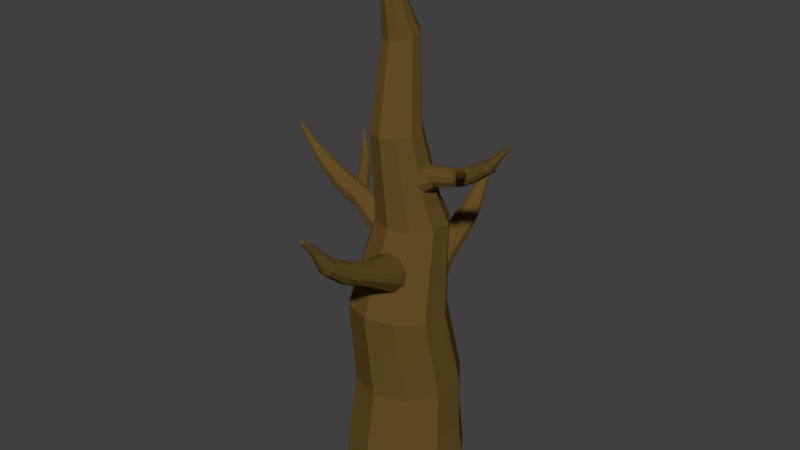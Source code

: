 # Source: Arvore_5-2.blend  (saved by Blender 2.78.0; exported with 4.5.12 LTS)
import bpy
from mathutils import Matrix  # noqa: F401  (used for matrix-valued properties, if any)

bpy.ops.wm.read_factory_settings(use_empty=True)
scene = bpy.context.scene
scene.name = 'Scene'

# ---- collections
col_collection_1 = bpy.data.collections.new('Collection 1'); scene.collection.children.link(col_collection_1)

# ---- materials (node trees are filled in below, after node groups)
mat_material_001 = bpy.data.materials.new('Material.001')
mat_material_001.alpha_threshold = 0.0
mat_material_001.diffuse_color = (0.1301, 0.07775, 0.01936, 1.0)
mat_material_001.specular_color = (0.5, 0.5, 0.5)
mat_material_001.roughness = 0.5
mat_material_001.specular_intensity = 1.0

# ---- material node trees

# ---- world
world_world = bpy.data.worlds.new('World'); scene.world = world_world
world_world.color = (0.05088, 0.05088, 0.05088)
world_world.use_sun_shadow = False
world_world.sun_shadow_jitter_overblur = 0.0
world_world.cycles.sampling_method = 'MANUAL'

# ---- meshes
me_cylinder = bpy.data.meshes.new('Cylinder')
me_cylinder.from_pydata([(0.6409, 0.2439, 1.785), (0.7164, 0.2678, 1.796), (0.6388, 0.2171, 1.81), (0.7145, 0.2433, 1.819), (0.651, 0.1708, 1.823), (0.7257, 0.2006, 1.831), (0.6727, 0.1224, 1.819), (0.7456, 0.1562, 1.827), (0.6957, 0.09064, 1.799), (0.7668, 0.127, 1.809), (0.7113, 0.08751, 1.772), (0.7811, 0.1241, 1.784), (0.7134, 0.1142, 1.747), (0.783, 0.1487, 1.761), (0.7012, 0.1606, 1.734), (0.7718, 0.1913, 1.749), (0.6795, 0.2089, 1.739), (0.7519, 0.2357, 1.753), (0.6564, 0.2407, 1.758), (0.7307, 0.2649, 1.771), (0.7764, 0.2691, 1.827), (0.7781, 0.292, 1.806), (0.7868, 0.2293, 1.838), (0.8054, 0.1879, 1.834), (0.8251, 0.1606, 1.818), (0.8385, 0.158, 1.794), (0.8402, 0.1809, 1.773), (0.8298, 0.2206, 1.762), (0.8112, 0.262, 1.766), (0.7915, 0.2893, 1.782), (0.9526, 0.3642, 1.838), (0.954, 0.3829, 1.821), (0.9616, 0.3321, 1.847), (0.9774, 0.299, 1.844), (0.994, 0.2774, 1.83), (1.005, 0.2755, 1.811), (1.006, 0.2942, 1.794), (0.9975, 0.3263, 1.785), (0.9817, 0.3594, 1.788), (0.9651, 0.381, 1.802), (1.477, 0.5128, 1.889), (1.477, 0.5146, 1.888), (1.478, 0.5094, 1.89), (1.479, 0.5058, 1.89), (1.48, 0.5033, 1.889), (1.481, 0.5029, 1.887), (1.481, 0.5046, 1.885), (1.48, 0.508, 1.884), (1.479, 0.5116, 1.884), (1.478, 0.5141, 1.886), (1.36, 0.5181, 1.862), (1.357, 0.5198, 1.869), (1.37, 0.4839, 1.86), (1.368, 0.4959, 1.856), (1.362, 0.4882, 1.878), (1.366, 0.4791, 1.873), (1.356, 0.5133, 1.876), (1.364, 0.509, 1.857), (1.369, 0.4774, 1.866), (1.358, 0.5012, 1.879), (1.244, 0.5152, 1.856), (1.265, 0.4757, 1.833), (1.262, 0.4461, 1.862), (1.243, 0.5039, 1.867), (1.258, 0.4977, 1.835), (1.268, 0.4438, 1.85), (1.247, 0.4833, 1.873), (1.25, 0.5128, 1.844), (1.269, 0.455, 1.839), (1.254, 0.4612, 1.871), (1.139, 0.3724, 1.849), (1.121, 0.4406, 1.83), (1.155, 0.3939, 1.801), (1.152, 0.3546, 1.838), (1.12, 0.4256, 1.844), (1.143, 0.4211, 1.803), (1.161, 0.3529, 1.822), (1.127, 0.3995, 1.851), (1.13, 0.4389, 1.814), (1.162, 0.3679, 1.808), (-0.947, 0.3448, 1.296), (-1.013, 0.4177, 1.333), (-0.9932, 0.2854, 1.308), (-1.056, 0.3631, 1.344), (-1.005, 0.2313, 1.338), (-1.066, 0.3134, 1.371), (-0.9768, 0.2031, 1.374), (-1.041, 0.2875, 1.404), (-0.9204, 0.2117, 1.403), (-0.9888, 0.2954, 1.431), (-0.8571, 0.2537, 1.414), (-0.9306, 0.334, 1.441), (-0.8109, 0.3131, 1.402), (-0.8881, 0.3886, 1.43), (-0.7995, 0.3672, 1.372), (-0.8777, 0.4383, 1.402), (-0.8273, 0.3954, 1.336), (-0.9032, 0.4642, 1.369), (-0.8837, 0.3868, 1.307), (-0.955, 0.4563, 1.342), (-1.112, 0.4298, 1.371), (-1.073, 0.4807, 1.36), (-1.122, 0.3834, 1.396), (-1.098, 0.3592, 1.427), (-1.05, 0.3666, 1.452), (-0.9955, 0.4026, 1.461), (-0.9559, 0.4535, 1.451), (-0.9462, 0.4999, 1.425), (-0.97, 0.524, 1.394), (-1.018, 0.5167, 1.369), (-1.26, 0.6564, 1.433), (-1.225, 0.702, 1.424), (-1.269, 0.6155, 1.456), (-1.248, 0.5949, 1.485), (-1.206, 0.6025, 1.507), (-1.157, 0.6354, 1.515), (-1.122, 0.681, 1.506), (-1.113, 0.7219, 1.482), (-1.134, 0.7425, 1.454), (-1.177, 0.7349, 1.432), (-1.651, 1.171, 1.697), (-1.648, 1.175, 1.696), (-1.652, 1.167, 1.699), (-1.65, 1.164, 1.701), (-1.645, 1.164, 1.703), (-1.641, 1.167, 1.704), (-1.637, 1.171, 1.703), (-1.637, 1.175, 1.701), (-1.639, 1.178, 1.699), (-1.643, 1.178, 1.697), (-1.544, 1.116, 1.62), (-1.561, 1.106, 1.618), (-1.523, 1.091, 1.643), (-1.52, 1.106, 1.636), (-1.568, 1.066, 1.636), (-1.552, 1.066, 1.643), (-1.574, 1.091, 1.621), (-1.528, 1.116, 1.627), (-1.535, 1.076, 1.645), (-1.576, 1.076, 1.628), (-1.485, 1.027, 1.549), (-1.416, 1.03, 1.58), (-1.471, 0.9615, 1.593), (-1.506, 1.001, 1.554), (-1.43, 1.045, 1.565), (-1.442, 0.9782, 1.597), (-1.51, 0.9756, 1.566), (-1.456, 1.044, 1.553), (-1.421, 1.004, 1.592), (-1.497, 0.9605, 1.581), (-1.379, 0.797, 1.526), (-1.359, 0.8922, 1.473), (-1.26, 0.9074, 1.524), (-1.341, 0.8029, 1.545), (-1.39, 0.8523, 1.481), (-1.279, 0.9263, 1.5), (-1.299, 0.8311, 1.552), (-1.398, 0.8159, 1.502), (-1.316, 0.9205, 1.48), (-1.268, 0.8711, 1.544), (-0.128, 0.2204, 0.924), (-0.2904, 0.2238, 0.9864), (-0.1067, 0.02409, 0.9493), (-0.2705, 0.04044, 1.01), (-0.03207, -0.1044, 1.023), (-0.2008, -0.07962, 1.079), (0.06732, -0.1161, 1.118), (-0.1079, -0.0905, 1.167), (0.1535, -0.006418, 1.197), (-0.02739, 0.01195, 1.241), (0.1936, 0.1827, 1.23), (0.01007, 0.1886, 1.272), (0.1723, 0.379, 1.205), (-0.009848, 0.372, 1.249), (0.0977, 0.5075, 1.131), (-0.07954, 0.492, 1.18), (-0.001693, 0.5192, 1.036), (-0.1724, 0.5029, 1.091), (-0.08791, 0.4095, 0.9572), (-0.2529, 0.4005, 1.017), (-0.5014, 0.05437, 1.079), (-0.52, 0.2254, 1.057), (-0.4364, -0.05762, 1.144), (-0.3498, -0.06777, 1.226), (-0.2747, 0.02779, 1.295), (-0.2397, 0.1926, 1.324), (-0.2583, 0.3636, 1.302), (-0.3233, 0.4756, 1.237), (-0.4099, 0.4857, 1.155), (-0.485, 0.3902, 1.086), (-0.9249, 0.1333, 1.267), (-0.9374, 0.2469, 1.252), (-0.8828, 0.05941, 1.31), (-0.8273, 0.05335, 1.365), (-0.7795, 0.1175, 1.412), (-0.7578, 0.2273, 1.431), (-0.7703, 0.3409, 1.416), (-0.8124, 0.4149, 1.373), (-0.8679, 0.4209, 1.317), (-0.9156, 0.3568, 1.271), (-2.245, 0.3048, 1.796), (-2.247, 0.3224, 1.794), (-2.237, 0.2927, 1.802), (-2.226, 0.2909, 1.81), (-2.216, 0.3, 1.816), (-2.211, 0.3165, 1.819), (-2.213, 0.3342, 1.817), (-2.221, 0.3462, 1.811), (-2.232, 0.348, 1.803), (-2.242, 0.339, 1.797), (-2.017, 0.344, 1.662), (-2.029, 0.3065, 1.655), (-1.952, 0.3332, 1.707), (-1.97, 0.3605, 1.694), (-1.983, 0.2351, 1.69), (-1.96, 0.2557, 1.705), (-2.025, 0.2665, 1.66), (-1.995, 0.3646, 1.676), (-1.949, 0.2931, 1.711), (-2.008, 0.2392, 1.673), (-1.743, 0.3015, 1.483), (-1.636, 0.4095, 1.561), (-1.616, 0.205, 1.584), (-1.735, 0.2234, 1.492), (-1.681, 0.4165, 1.526), (-1.595, 0.2788, 1.597), (-1.702, 0.1708, 1.52), (-1.722, 0.3752, 1.496), (-1.603, 0.3569, 1.588), (-1.657, 0.1637, 1.555), (-1.294, 0.1029, 1.452), (-1.393, 0.2737, 1.354), (-1.279, 0.4193, 1.459), (-1.251, 0.1586, 1.492), (-1.382, 0.174, 1.367), (-1.329, 0.4253, 1.411), (-1.23, 0.2545, 1.509), (-1.344, 0.1088, 1.404), (-1.373, 0.3696, 1.371), (-1.241, 0.3541, 1.496), (0.4329, 0.1774, 1.58), (0.5539, 0.1749, 1.627), (0.4171, 0.3236, 1.599), (0.539, 0.3115, 1.644), (0.3615, 0.4194, 1.654), (0.4871, 0.4009, 1.696), (0.2874, 0.4281, 1.725), (0.418, 0.409, 1.762), (0.2232, 0.3464, 1.783), (0.358, 0.3327, 1.816), (0.1934, 0.2055, 1.808), (0.3301, 0.2011, 1.84), (0.2092, 0.0593, 1.789), (0.3449, 0.06454, 1.822), (0.2648, -0.03643, 1.734), (0.3968, -0.02489, 1.77), (0.3388, -0.04511, 1.664), (0.466, -0.03299, 1.705), (0.4031, 0.03658, 1.605), (0.526, 0.04331, 1.65), (0.693, 0.2781, 1.712), (0.7041, 0.1761, 1.699), (0.6542, 0.3449, 1.751), (0.6026, 0.3509, 1.8), (0.5578, 0.294, 1.841), (0.537, 0.1957, 1.858), (0.548, 0.09375, 1.845), (0.5868, 0.02697, 1.807), (0.6384, 0.02092, 1.757), (0.6832, 0.0779, 1.716), (1.09, 0.2749, 1.77), (1.099, 0.1903, 1.759), (1.058, 0.33, 1.803), (1.017, 0.3345, 1.844), (0.9813, 0.2867, 1.879), (0.9651, 0.2049, 1.893), (0.9744, 0.1203, 1.882), (1.006, 0.06526, 1.849), (1.047, 0.06075, 1.808), (1.083, 0.1085, 1.774), (2.01, 0.1146, 2.23), (2.011, 0.1014, 2.228), (2.004, 0.1236, 2.234), (1.996, 0.1249, 2.24), (1.988, 0.1182, 2.245), (1.985, 0.1058, 2.247), (1.986, 0.09269, 2.245), (1.992, 0.08372, 2.241), (2.0, 0.08236, 2.235), (2.007, 0.08913, 2.23), (1.84, 0.08535, 2.13), (1.849, 0.1133, 2.125), (1.792, 0.09343, 2.163), (1.805, 0.07309, 2.153), (1.814, 0.1665, 2.151), (1.798, 0.1512, 2.162), (1.846, 0.1431, 2.128), (1.823, 0.07001, 2.14), (1.789, 0.1232, 2.167), (1.833, 0.1634, 2.138), (1.665, 0.1293, 1.971), (1.585, 0.04887, 2.028), (1.57, 0.2012, 2.046), (1.66, 0.1875, 1.977), (1.619, 0.04365, 2.002), (1.555, 0.1462, 2.055), (1.635, 0.2267, 1.998), (1.65, 0.07438, 1.98), (1.561, 0.08805, 2.048), (1.601, 0.2319, 2.024), (1.328, 0.2927, 1.927), (1.402, 0.1655, 1.854), (1.317, 0.05698, 1.932), (1.296, 0.2512, 1.957), (1.394, 0.2397, 1.863), (1.354, 0.05258, 1.896), (1.281, 0.1797, 1.969), (1.366, 0.2883, 1.891), (1.387, 0.09403, 1.866), (1.289, 0.1056, 1.96), (1.115, 0.1507, 1.811), (1.16, 0.1009, 1.836), (1.146, 0.1912, 1.82), (1.189, 0.1382, 1.844), (1.154, 0.2281, 1.84), (1.196, 0.1721, 1.863), (1.135, 0.2473, 1.865), (1.179, 0.1898, 1.885), (1.097, 0.2415, 1.884), (1.143, 0.1844, 1.903), (1.053, 0.2128, 1.892), (1.104, 0.158, 1.91), (1.022, 0.1723, 1.883), (1.075, 0.1208, 1.902), (1.014, 0.1354, 1.863), (1.068, 0.08687, 1.884), (1.033, 0.1161, 1.838), (1.085, 0.06922, 1.861), (1.072, 0.122, 1.819), (1.12, 0.07459, 1.843), (1.227, 0.0927, 1.862), (1.2, 0.05796, 1.855), (1.234, 0.1243, 1.88), (1.218, 0.1408, 1.901), (1.185, 0.1358, 1.918), (1.148, 0.1112, 1.924), (1.121, 0.07649, 1.917), (1.114, 0.04485, 1.899), (1.131, 0.02838, 1.878), (1.163, 0.03339, 1.861), (1.328, -0.0619, 1.905), (1.304, -0.09303, 1.898), (1.335, -0.03397, 1.921), (1.32, -0.01992, 1.94), (1.291, -0.02511, 1.955), (1.258, -0.04755, 1.961), (1.234, -0.07868, 1.954), (1.228, -0.1066, 1.939), (1.242, -0.1207, 1.919), (1.271, -0.1155, 1.904), (1.595, -0.413, 2.085), (1.593, -0.4159, 2.084), (1.596, -0.4101, 2.086), (1.594, -0.4083, 2.088), (1.591, -0.4083, 2.089), (1.588, -0.4101, 2.09), (1.586, -0.4129, 2.089), (1.585, -0.4158, 2.088), (1.587, -0.4176, 2.086), (1.59, -0.4176, 2.085), (1.522, -0.3752, 2.033), (1.534, -0.3689, 2.031), (1.508, -0.3582, 2.048), (1.506, -0.3686, 2.043), (1.538, -0.3416, 2.043), (1.528, -0.3415, 2.048), (1.542, -0.3585, 2.033), (1.511, -0.3751, 2.037), (1.516, -0.3479, 2.05), (1.544, -0.3481, 2.037), (1.482, -0.3148, 1.984), (1.435, -0.3166, 2.005), (1.472, -0.27, 2.014), (1.496, -0.297, 1.987), (1.444, -0.3269, 1.995), (1.452, -0.2815, 2.017), (1.499, -0.2797, 1.995), (1.462, -0.3262, 1.987), (1.438, -0.2992, 2.013), (1.49, -0.2693, 2.006), (1.41, -0.1578, 1.968), (1.396, -0.2228, 1.932), (1.328, -0.2332, 1.967), (1.384, -0.1618, 1.981), (1.417, -0.1955, 1.938), (1.341, -0.246, 1.95), (1.355, -0.1811, 1.986), (1.422, -0.1707, 1.952), (1.367, -0.2421, 1.937), (1.334, -0.2084, 1.981), (0.1676, -0.2474, 0.6945), (0.188, -0.4092, 0.766), (0.3675, -0.1898, 0.7216), (0.3747, -0.3554, 0.7913), (0.486, -0.082, 0.7977), (0.4854, -0.2547, 0.8624), (0.4778, 0.03472, 0.8937), (0.4778, -0.1457, 0.9521), (0.3461, 0.1158, 0.973), (0.3547, -0.06994, 1.026), (0.1411, 0.1303, 1.005), (0.1633, -0.0564, 1.056), (-0.05878, 0.07266, 0.9781), (-0.02344, -0.1102, 1.031), (-0.1773, -0.0351, 0.902), (-0.1341, -0.2109, 0.9599), (-0.1691, -0.1518, 0.806), (-0.1265, -0.3199, 0.8702), (-0.03736, -0.2329, 0.7268), (-0.00344, -0.3957, 0.7961), (0.3952, -0.5894, 0.8724), (0.221, -0.6396, 0.8488), (0.4984, -0.4955, 0.9387), (0.4913, -0.3938, 1.022), (0.3765, -0.3231, 1.091), (0.1979, -0.3105, 1.119), (0.02377, -0.3607, 1.096), (-0.07947, -0.4546, 1.03), (-0.07234, -0.5563, 0.9459), (0.04243, -0.627, 0.8769), (0.4244, -1.071, 1.034), (0.3088, -1.105, 1.018), (0.4926, -1.01, 1.079), (0.4875, -0.9449, 1.135), (0.4109, -0.9002, 1.182), (0.2921, -0.8934, 1.201), (0.1765, -0.927, 1.185), (0.1082, -0.9882, 1.14), (0.1134, -1.054, 1.083), (0.19, -1.098, 1.037), (0.3899, -2.357, 1.688), (0.3719, -2.362, 1.686), (0.4009, -2.346, 1.694), (0.4007, -2.333, 1.702), (0.3893, -2.324, 1.708), (0.3712, -2.321, 1.711), (0.3531, -2.325, 1.709), (0.3421, -2.336, 1.703), (0.3423, -2.349, 1.695), (0.3537, -2.359, 1.689), (0.3174, -2.143, 1.538), (0.3586, -2.149, 1.532), (0.3161, -2.068, 1.584), (0.2911, -2.092, 1.57), (0.424, -2.085, 1.568), (0.3982, -2.063, 1.582), (0.3995, -2.138, 1.537), (0.2916, -2.121, 1.553), (0.357, -2.057, 1.589), (0.4245, -2.114, 1.551), (0.3367, -1.931, 1.319), (0.2033, -1.828, 1.395), (0.412, -1.77, 1.42), (0.4164, -1.909, 1.328), (0.205, -1.881, 1.36), (0.3313, -1.759, 1.432), (0.4646, -1.863, 1.356), (0.2559, -1.92, 1.331), (0.2515, -1.781, 1.423), (0.463, -1.81, 1.391), (0.4792, -1.428, 1.258), (0.3217, -1.57, 1.157), (0.1468, -1.463, 1.263), (0.4124, -1.387, 1.299), (0.4232, -1.541, 1.171), (0.1509, -1.522, 1.214), (0.3084, -1.379, 1.315), (0.4833, -1.487, 1.21), (0.2177, -1.563, 1.174), (0.207, -1.409, 1.301), (-0.2191, 1.568, 0.7037), (-0.2771, 1.6, 0.7329), (-0.2486, 1.488, 0.7148), (-0.3047, 1.526, 0.7432), (-0.2419, 1.423, 0.7458), (-0.2984, 1.465, 0.7722), (-0.2016, 1.397, 0.785), (-0.2608, 1.441, 0.8088), (-0.1431, 1.421, 0.8173), (-0.2061, 1.463, 0.839), (-0.08872, 1.485, 0.8305), (-0.1554, 1.523, 0.8513), (-0.05925, 1.564, 0.8194), (-0.1278, 1.597, 0.8409), (-0.06593, 1.629, 0.7884), (-0.1341, 1.658, 0.812), (-0.1062, 1.655, 0.7492), (-0.1717, 1.682, 0.7754), (-0.1647, 1.631, 0.7169), (-0.2263, 1.66, 0.7452), (-0.3864, 1.576, 0.7763), (-0.3607, 1.645, 0.7666), (-0.3806, 1.519, 0.8033), (-0.3455, 1.497, 0.8374), (-0.2945, 1.517, 0.8656), (-0.2471, 1.573, 0.877), (-0.2215, 1.642, 0.8674), (-0.2273, 1.699, 0.8404), (-0.2624, 1.721, 0.8063), (-0.3133, 1.701, 0.7781), (-0.5227, 1.687, 0.8627), (-0.5057, 1.733, 0.8562), (-0.5191, 1.649, 0.881), (-0.4964, 1.635, 0.904), (-0.4632, 1.65, 0.9229), (-0.4322, 1.687, 0.9306), (-0.4153, 1.733, 0.9241), (-0.4188, 1.77, 0.9058), (-0.4415, 1.784, 0.8828), (-0.4747, 1.77, 0.8639), (-0.9569, 1.938, 1.109), (-0.9541, 1.945, 1.108), (-0.956, 1.932, 1.111), (-0.9518, 1.929, 1.114), (-0.9459, 1.93, 1.117), (-0.9405, 1.935, 1.118), (-0.9378, 1.942, 1.117), (-0.9387, 1.949, 1.115), (-0.9428, 1.952, 1.111), (-0.9488, 1.95, 1.109), (-0.8627, 1.946, 1.037), (-0.8749, 1.934, 1.035), (-0.8378, 1.929, 1.056), (-0.8398, 1.943, 1.05), (-0.8697, 1.897, 1.049), (-0.8563, 1.901, 1.055), (-0.8812, 1.918, 1.037), (-0.8493, 1.95, 1.043), (-0.8441, 1.913, 1.058), (-0.8792, 1.904, 1.042), (-0.7852, 1.922, 0.9677), (-0.7297, 1.938, 0.9939), (-0.7564, 1.868, 1.003), (-0.7954, 1.895, 0.971), (-0.7446, 1.948, 0.9819), (-0.737, 1.888, 1.007), (-0.7925, 1.873, 0.9805), (-0.7659, 1.942, 0.9718), (-0.7268, 1.915, 1.003), (-0.7776, 1.862, 0.9926), (-0.652, 1.771, 0.939), (-0.6607, 1.857, 0.8977), (-0.5832, 1.889, 0.9406), (-0.6224, 1.783, 0.9553), (-0.6757, 1.817, 0.9034), (-0.6036, 1.902, 0.9208), (-0.5948, 1.816, 0.962), (-0.6724, 1.784, 0.9191), (-0.6332, 1.89, 0.9044), (-0.5798, 1.856, 0.9564), (0.03658, 0.4087, 0.1635), (0.01241, 0.6003, 0.2482), (-0.2001, 0.3404, 0.1956), (-0.2087, 0.5365, 0.2781), (-0.3404, 0.2128, 0.2857), (-0.3397, 0.4173, 0.3623), (-0.3307, 0.07465, 0.3994), (-0.3307, 0.2882, 0.4685), (-0.1747, -0.02136, 0.4932), (-0.185, 0.1986, 0.5561), (0.06792, -0.03852, 0.5314), (0.04168, 0.1825, 0.5918), (0.3046, 0.02973, 0.4993), (0.2628, 0.2463, 0.5618), (0.4449, 0.1573, 0.4092), (0.3938, 0.3655, 0.4777), (0.4352, 0.2955, 0.2956), (0.3848, 0.4945, 0.3715), (0.2792, 0.3915, 0.2017), (0.2391, 0.5842, 0.2838), (-0.2329, 0.8135, 0.3741), (-0.02665, 0.873, 0.3462), (-0.3551, 0.7024, 0.4526), (-0.3467, 0.582, 0.5516), (-0.2108, 0.4983, 0.6334), (0.000646, 0.4834, 0.6667), (0.2069, 0.5428, 0.6387), (0.3291, 0.654, 0.5602), (0.3207, 0.7744, 0.4612), (0.1848, 0.8581, 0.3794), (-0.2083, 1.323, 0.6251), (-0.07139, 1.363, 0.6061), (-0.2891, 1.251, 0.6781), (-0.283, 1.173, 0.7449), (-0.1923, 1.121, 0.7999), (-0.05166, 1.112, 0.8222), (0.08522, 1.152, 0.8032), (0.166, 1.225, 0.7502), (0.16, 1.302, 0.6834), (0.06926, 1.355, 0.6284), (-0.2266, 2.906, 1.34), (-0.2053, 2.912, 1.338), (-0.2397, 2.893, 1.347), (-0.2394, 2.878, 1.356), (-0.226, 2.867, 1.364), (-0.2044, 2.863, 1.367), (-0.1831, 2.869, 1.365), (-0.17, 2.882, 1.357), (-0.1703, 2.897, 1.348), (-0.1837, 2.908, 1.341), (-0.1408, 2.653, 1.163), (-0.1896, 2.661, 1.155), (-0.1392, 2.564, 1.216), (-0.1096, 2.593, 1.2), (-0.267, 2.585, 1.198), (-0.2364, 2.559, 1.215), (-0.238, 2.648, 1.161), (-0.1102, 2.627, 1.18), (-0.1876, 2.551, 1.222), (-0.2676, 2.619, 1.177), (-0.1489, 2.332, 0.9292), (0.009031, 2.21, 1.02), (-0.2381, 2.142, 1.05), (-0.2433, 2.306, 0.9406), (0.00705, 2.273, 0.9781), (-0.1425, 2.129, 1.064), (-0.3004, 2.251, 0.9735), (-0.05327, 2.319, 0.9435), (-0.04808, 2.155, 1.053), (-0.2984, 2.189, 1.015), (-0.3082, 1.745, 0.8728), (-0.1218, 1.914, 0.7531), (0.08533, 1.787, 0.8776), (-0.2291, 1.697, 0.9203), (-0.2418, 1.88, 0.7694), (0.08045, 1.857, 0.82), (-0.106, 1.688, 0.9396), (-0.3131, 1.815, 0.8151), (0.00135, 1.906, 0.7724), (0.01412, 1.723, 0.9233), (0.02558, 1.269, -0.9932), (0.02558, 1.202, -0.6642), (0.6226, 1.075, -0.9932), (0.5832, 1.021, -0.6642), (0.9915, 0.5676, -0.9932), (0.9279, 0.5469, -0.6642), (0.9915, -0.06013, -0.9932), (0.9279, -0.03945, -0.6642), (0.6226, -0.568, -0.9932), (0.5832, -0.5138, -0.6642), (0.02558, -0.7619, -0.9932), (0.02558, -0.695, -0.6642), (-0.5714, -0.568, -0.9932), (-0.5321, -0.5138, -0.6642), (-0.9404, -0.06013, -0.9932), (-0.8767, -0.03945, -0.6642), (-0.9404, 0.5676, -0.9932), (-0.8767, 0.5469, -0.6642), (-0.5714, 1.075, -0.9932), (-0.5321, 1.021, -0.6642), (0.5596, 1.026, -0.2258), (0.03947, 1.195, -0.2258), (0.8811, 0.5834, -0.2258), (0.8811, 0.03647, -0.2258), (0.5596, -0.406, -0.2258), (0.03947, -0.575, -0.2258), (-0.4807, -0.406, -0.2258), (-0.8021, 0.03647, -0.2258), (-0.8021, 0.5834, -0.2258), (-0.4807, 1.026, -0.2258), (0.4835, 0.7239, 0.4939), (0.01668, 0.8866, 0.4925), (0.7658, 0.3189, 0.5079), (0.7556, -0.1738, 0.5292), (0.4569, -0.5659, 0.5497), (-0.01619, -0.7077, 0.5615), (-0.483, -0.545, 0.5601), (-0.7653, -0.1399, 0.5461), (-0.7551, 0.3528, 0.5248), (-0.4564, 0.7449, 0.5043), (0.4568, 0.7773, 1.303), (0.1115, 0.8916, 1.303), (0.669, 0.482, 1.306), (0.667, 0.1183, 1.31), (0.4516, -0.1747, 1.313), (0.1051, -0.2852, 1.316), (-0.2402, -0.1709, 1.316), (-0.4524, 0.1245, 1.313), (-0.4504, 0.4882, 1.309), (-0.235, 0.7812, 1.305), (-0.0968, 0.1285, 3.388), (-0.165, 0.1478, 3.388), (-0.05284, 0.07327, 3.385), (-0.04995, 0.003152, 3.379), (-0.08921, -0.05505, 3.374), (-0.1556, -0.0791, 3.371), (-0.2239, -0.05982, 3.371), (-0.2678, -0.004566, 3.375), (-0.2707, 0.06555, 3.38), (-0.2315, 0.1237, 3.385), (-0.2887, 0.5124, 2.86), (-0.1204, 0.5733, 2.868), (-0.2694, 0.04744, 2.824), (-0.3808, 0.1874, 2.833), (0.171, 0.2069, 2.845), (0.0716, 0.05952, 2.832), (0.05238, 0.5244, 2.867), (-0.3881, 0.365, 2.847), (-0.09665, -0.001394, 2.824), (0.1637, 0.3845, 2.859), (-0.02537, 0.4608, 2.137), (-0.392, -0.06981, 2.104), (0.2309, -0.254, 2.103), (0.2125, 0.3904, 2.137), (-0.399, 0.1763, 2.117), (-0.002719, -0.3358, 2.095), (0.3639, 0.1948, 2.129), (-0.259, 0.379, 2.13), (-0.2406, -0.2654, 2.096), (0.3709, -0.05135, 2.116), (0.5666, 0.06295, 1.491), (0.07646, 0.7369, 1.49), (-0.4136, 0.06359, 1.491), (0.3795, -0.1942, 1.491), (0.3794, 0.6385, 1.491), (-0.4136, 0.3817, 1.491), (0.07657, -0.2923, 1.491), (0.5666, 0.381, 1.491), (-0.2264, 0.6388, 1.491), (-0.2263, -0.1939, 1.491)], [], [(0, 1, 3, 2), (2, 3, 5, 4), (4, 5, 7, 6), (6, 7, 9, 8), (8, 9, 11, 10), (10, 11, 13, 12), (12, 13, 15, 14), (14, 15, 17, 16), (11, 9, 24, 25), (16, 17, 19, 18), (18, 19, 1, 0), (0, 2, 4, 6, 8, 10, 12, 14, 16, 18), (22, 32, 33, 23), (9, 7, 23, 24), (3, 1, 21, 20), (7, 5, 22, 23), (5, 3, 20, 22), (1, 19, 29, 21), (19, 17, 28, 29), (17, 15, 27, 28), (15, 13, 26, 27), (13, 11, 25, 26), (26, 36, 37, 27), (29, 39, 31, 21), (23, 33, 34, 24), (27, 37, 38, 28), (24, 34, 35, 25), (20, 30, 32, 22), (28, 38, 39, 29), (26, 25, 35, 36), (79, 68, 61, 72), (51, 50, 49, 41), (61, 53, 57, 64), (62, 55, 58, 65), (63, 56, 59, 66), (64, 57, 50, 67), (65, 58, 52, 68), (66, 59, 54, 69), (67, 50, 51, 60), (68, 52, 53, 61), (40, 41, 49, 48, 47, 46, 45, 44, 43, 42), (53, 52, 46, 47), (55, 54, 43, 44), (56, 51, 41, 40), (57, 53, 47, 48), (58, 55, 44, 45), (59, 56, 40, 42), (50, 57, 48, 49), (52, 58, 45, 46), (54, 59, 42, 43), (60, 51, 56, 63), (75, 78, 39, 38), (74, 77, 32, 30), (73, 76, 35, 34), (72, 75, 38, 37), (71, 74, 30, 31), (73, 70, 69, 62), (78, 67, 60, 71), (77, 70, 33, 32), (54, 55, 62, 69), (76, 79, 36, 35), (65, 68, 79, 76), (66, 69, 70, 77), (39, 78, 71, 31), (34, 33, 70, 73), (60, 63, 74, 71), (61, 64, 75, 72), (62, 65, 76, 73), (63, 66, 77, 74), (64, 67, 78, 75), (36, 79, 72, 37), (21, 31, 30, 20), (80, 81, 83, 82), (82, 83, 85, 84), (84, 85, 87, 86), (86, 87, 89, 88), (88, 89, 91, 90), (90, 91, 93, 92), (92, 93, 95, 94), (94, 95, 97, 96), (91, 89, 104, 105), (96, 97, 99, 98), (98, 99, 81, 80), (80, 82, 84, 86, 88, 90, 92, 94, 96, 98), (102, 112, 113, 103), (89, 87, 103, 104), (83, 81, 101, 100), (87, 85, 102, 103), (85, 83, 100, 102), (81, 99, 109, 101), (99, 97, 108, 109), (97, 95, 107, 108), (95, 93, 106, 107), (93, 91, 105, 106), (106, 116, 117, 107), (109, 119, 111, 101), (103, 113, 114, 104), (107, 117, 118, 108), (104, 114, 115, 105), (100, 110, 112, 102), (108, 118, 119, 109), (106, 105, 115, 116), (159, 148, 141, 152), (131, 130, 129, 121), (141, 133, 137, 144), (142, 135, 138, 145), (143, 136, 139, 146), (144, 137, 130, 147), (145, 138, 132, 148), (146, 139, 134, 149), (147, 130, 131, 140), (148, 132, 133, 141), (120, 121, 129, 128, 127, 126, 125, 124, 123, 122), (133, 132, 126, 127), (135, 134, 123, 124), (136, 131, 121, 120), (137, 133, 127, 128), (138, 135, 124, 125), (139, 136, 120, 122), (130, 137, 128, 129), (132, 138, 125, 126), (134, 139, 122, 123), (140, 131, 136, 143), (155, 158, 119, 118), (154, 157, 112, 110), (153, 156, 115, 114), (152, 155, 118, 117), (151, 154, 110, 111), (153, 150, 149, 142), (158, 147, 140, 151), (157, 150, 113, 112), (134, 135, 142, 149), (156, 159, 116, 115), (145, 148, 159, 156), (146, 149, 150, 157), (119, 158, 151, 111), (114, 113, 150, 153), (140, 143, 154, 151), (141, 144, 155, 152), (142, 145, 156, 153), (143, 146, 157, 154), (144, 147, 158, 155), (116, 159, 152, 117), (101, 111, 110, 100), (160, 161, 163, 162), (162, 163, 165, 164), (164, 165, 167, 166), (166, 167, 169, 168), (168, 169, 171, 170), (170, 171, 173, 172), (172, 173, 175, 174), (174, 175, 177, 176), (171, 169, 184, 185), (176, 177, 179, 178), (178, 179, 161, 160), (160, 162, 164, 166, 168, 170, 172, 174, 176, 178), (182, 192, 193, 183), (169, 167, 183, 184), (163, 161, 181, 180), (167, 165, 182, 183), (165, 163, 180, 182), (161, 179, 189, 181), (179, 177, 188, 189), (177, 175, 187, 188), (175, 173, 186, 187), (173, 171, 185, 186), (186, 196, 197, 187), (189, 199, 191, 181), (183, 193, 194, 184), (187, 197, 198, 188), (184, 194, 195, 185), (180, 190, 192, 182), (188, 198, 199, 189), (186, 185, 195, 196), (239, 228, 221, 232), (211, 210, 209, 201), (221, 213, 217, 224), (222, 215, 218, 225), (223, 216, 219, 226), (224, 217, 210, 227), (225, 218, 212, 228), (226, 219, 214, 229), (227, 210, 211, 220), (228, 212, 213, 221), (200, 201, 209, 208, 207, 206, 205, 204, 203, 202), (213, 212, 206, 207), (215, 214, 203, 204), (216, 211, 201, 200), (217, 213, 207, 208), (218, 215, 204, 205), (219, 216, 200, 202), (210, 217, 208, 209), (212, 218, 205, 206), (214, 219, 202, 203), (220, 211, 216, 223), (235, 238, 199, 198), (234, 237, 192, 190), (233, 236, 195, 194), (232, 235, 198, 197), (231, 234, 190, 191), (233, 230, 229, 222), (238, 227, 220, 231), (237, 230, 193, 192), (214, 215, 222, 229), (236, 239, 196, 195), (225, 228, 239, 236), (226, 229, 230, 237), (199, 238, 231, 191), (194, 193, 230, 233), (220, 223, 234, 231), (221, 224, 235, 232), (222, 225, 236, 233), (223, 226, 237, 234), (224, 227, 238, 235), (196, 239, 232, 197), (181, 191, 190, 180), (240, 241, 243, 242), (242, 243, 245, 244), (244, 245, 247, 246), (246, 247, 249, 248), (248, 249, 251, 250), (250, 251, 253, 252), (252, 253, 255, 254), (254, 255, 257, 256), (251, 249, 264, 265), (256, 257, 259, 258), (258, 259, 241, 240), (240, 242, 244, 246, 248, 250, 252, 254, 256, 258), (262, 272, 273, 263), (249, 247, 263, 264), (243, 241, 261, 260), (247, 245, 262, 263), (245, 243, 260, 262), (241, 259, 269, 261), (259, 257, 268, 269), (257, 255, 267, 268), (255, 253, 266, 267), (253, 251, 265, 266), (266, 276, 277, 267), (269, 279, 271, 261), (263, 273, 274, 264), (267, 277, 278, 268), (264, 274, 275, 265), (260, 270, 272, 262), (268, 278, 279, 269), (266, 265, 275, 276), (319, 308, 301, 312), (291, 290, 289, 281), (301, 293, 297, 304), (302, 295, 298, 305), (303, 296, 299, 306), (304, 297, 290, 307), (305, 298, 292, 308), (306, 299, 294, 309), (307, 290, 291, 300), (308, 292, 293, 301), (280, 281, 289, 288, 287, 286, 285, 284, 283, 282), (293, 292, 286, 287), (295, 294, 283, 284), (296, 291, 281, 280), (297, 293, 287, 288), (298, 295, 284, 285), (299, 296, 280, 282), (290, 297, 288, 289), (292, 298, 285, 286), (294, 299, 282, 283), (300, 291, 296, 303), (315, 318, 279, 278), (314, 317, 272, 270), (313, 316, 275, 274), (312, 315, 278, 277), (311, 314, 270, 271), (313, 310, 309, 302), (318, 307, 300, 311), (317, 310, 273, 272), (294, 295, 302, 309), (316, 319, 276, 275), (305, 308, 319, 316), (306, 309, 310, 317), (279, 318, 311, 271), (274, 273, 310, 313), (300, 303, 314, 311), (301, 304, 315, 312), (302, 305, 316, 313), (303, 306, 317, 314), (304, 307, 318, 315), (276, 319, 312, 277), (261, 271, 270, 260), (320, 321, 323, 322), (322, 323, 325, 324), (324, 325, 327, 326), (326, 327, 329, 328), (328, 329, 331, 330), (330, 331, 333, 332), (332, 333, 335, 334), (334, 335, 337, 336), (331, 329, 344, 345), (336, 337, 339, 338), (338, 339, 321, 320), (320, 322, 324, 326, 328, 330, 332, 334, 336, 338), (342, 352, 353, 343), (329, 327, 343, 344), (323, 321, 341, 340), (327, 325, 342, 343), (325, 323, 340, 342), (321, 339, 349, 341), (339, 337, 348, 349), (337, 335, 347, 348), (335, 333, 346, 347), (333, 331, 345, 346), (346, 356, 357, 347), (349, 359, 351, 341), (343, 353, 354, 344), (347, 357, 358, 348), (344, 354, 355, 345), (340, 350, 352, 342), (348, 358, 359, 349), (346, 345, 355, 356), (399, 388, 381, 392), (371, 370, 369, 361), (381, 373, 377, 384), (382, 375, 378, 385), (383, 376, 379, 386), (384, 377, 370, 387), (385, 378, 372, 388), (386, 379, 374, 389), (387, 370, 371, 380), (388, 372, 373, 381), (360, 361, 369, 368, 367, 366, 365, 364, 363, 362), (373, 372, 366, 367), (375, 374, 363, 364), (376, 371, 361, 360), (377, 373, 367, 368), (378, 375, 364, 365), (379, 376, 360, 362), (370, 377, 368, 369), (372, 378, 365, 366), (374, 379, 362, 363), (380, 371, 376, 383), (395, 398, 359, 358), (394, 397, 352, 350), (393, 396, 355, 354), (392, 395, 358, 357), (391, 394, 350, 351), (393, 390, 389, 382), (398, 387, 380, 391), (397, 390, 353, 352), (374, 375, 382, 389), (396, 399, 356, 355), (385, 388, 399, 396), (386, 389, 390, 397), (359, 398, 391, 351), (354, 353, 390, 393), (380, 383, 394, 391), (381, 384, 395, 392), (382, 385, 396, 393), (383, 386, 397, 394), (384, 387, 398, 395), (356, 399, 392, 357), (341, 351, 350, 340), (400, 401, 403, 402), (402, 403, 405, 404), (404, 405, 407, 406), (406, 407, 409, 408), (408, 409, 411, 410), (410, 411, 413, 412), (412, 413, 415, 414), (414, 415, 417, 416), (411, 409, 424, 425), (416, 417, 419, 418), (418, 419, 401, 400), (400, 402, 404, 406, 408, 410, 412, 414, 416, 418), (422, 432, 433, 423), (409, 407, 423, 424), (403, 401, 421, 420), (407, 405, 422, 423), (405, 403, 420, 422), (401, 419, 429, 421), (419, 417, 428, 429), (417, 415, 427, 428), (415, 413, 426, 427), (413, 411, 425, 426), (426, 436, 437, 427), (429, 439, 431, 421), (423, 433, 434, 424), (427, 437, 438, 428), (424, 434, 435, 425), (420, 430, 432, 422), (428, 438, 439, 429), (426, 425, 435, 436), (479, 468, 461, 472), (451, 450, 449, 441), (461, 453, 457, 464), (462, 455, 458, 465), (463, 456, 459, 466), (464, 457, 450, 467), (465, 458, 452, 468), (466, 459, 454, 469), (467, 450, 451, 460), (468, 452, 453, 461), (440, 441, 449, 448, 447, 446, 445, 444, 443, 442), (453, 452, 446, 447), (455, 454, 443, 444), (456, 451, 441, 440), (457, 453, 447, 448), (458, 455, 444, 445), (459, 456, 440, 442), (450, 457, 448, 449), (452, 458, 445, 446), (454, 459, 442, 443), (460, 451, 456, 463), (475, 478, 439, 438), (474, 477, 432, 430), (473, 476, 435, 434), (472, 475, 438, 437), (471, 474, 430, 431), (473, 470, 469, 462), (478, 467, 460, 471), (477, 470, 433, 432), (454, 455, 462, 469), (476, 479, 436, 435), (465, 468, 479, 476), (466, 469, 470, 477), (439, 478, 471, 431), (434, 433, 470, 473), (460, 463, 474, 471), (461, 464, 475, 472), (462, 465, 476, 473), (463, 466, 477, 474), (464, 467, 478, 475), (436, 479, 472, 437), (421, 431, 430, 420), (480, 481, 483, 482), (482, 483, 485, 484), (484, 485, 487, 486), (486, 487, 489, 488), (488, 489, 491, 490), (490, 491, 493, 492), (492, 493, 495, 494), (494, 495, 497, 496), (491, 489, 504, 505), (496, 497, 499, 498), (498, 499, 481, 480), (480, 482, 484, 486, 488, 490, 492, 494, 496, 498), (502, 512, 513, 503), (489, 487, 503, 504), (483, 481, 501, 500), (487, 485, 502, 503), (485, 483, 500, 502), (481, 499, 509, 501), (499, 497, 508, 509), (497, 495, 507, 508), (495, 493, 506, 507), (493, 491, 505, 506), (506, 516, 517, 507), (509, 519, 511, 501), (503, 513, 514, 504), (507, 517, 518, 508), (504, 514, 515, 505), (500, 510, 512, 502), (508, 518, 519, 509), (506, 505, 515, 516), (559, 548, 541, 552), (531, 530, 529, 521), (541, 533, 537, 544), (542, 535, 538, 545), (543, 536, 539, 546), (544, 537, 530, 547), (545, 538, 532, 548), (546, 539, 534, 549), (547, 530, 531, 540), (548, 532, 533, 541), (520, 521, 529, 528, 527, 526, 525, 524, 523, 522), (533, 532, 526, 527), (535, 534, 523, 524), (536, 531, 521, 520), (537, 533, 527, 528), (538, 535, 524, 525), (539, 536, 520, 522), (530, 537, 528, 529), (532, 538, 525, 526), (534, 539, 522, 523), (540, 531, 536, 543), (555, 558, 519, 518), (554, 557, 512, 510), (553, 556, 515, 514), (552, 555, 518, 517), (551, 554, 510, 511), (553, 550, 549, 542), (558, 547, 540, 551), (557, 550, 513, 512), (534, 535, 542, 549), (556, 559, 516, 515), (545, 548, 559, 556), (546, 549, 550, 557), (519, 558, 551, 511), (514, 513, 550, 553), (540, 543, 554, 551), (541, 544, 555, 552), (542, 545, 556, 553), (543, 546, 557, 554), (544, 547, 558, 555), (516, 559, 552, 517), (501, 511, 510, 500), (560, 561, 563, 562), (562, 563, 565, 564), (564, 565, 567, 566), (566, 567, 569, 568), (568, 569, 571, 570), (570, 571, 573, 572), (572, 573, 575, 574), (574, 575, 577, 576), (571, 569, 584, 585), (576, 577, 579, 578), (578, 579, 561, 560), (560, 562, 564, 566, 568, 570, 572, 574, 576, 578), (582, 592, 593, 583), (569, 567, 583, 584), (563, 561, 581, 580), (567, 565, 582, 583), (565, 563, 580, 582), (561, 579, 589, 581), (579, 577, 588, 589), (577, 575, 587, 588), (575, 573, 586, 587), (573, 571, 585, 586), (586, 596, 597, 587), (589, 599, 591, 581), (583, 593, 594, 584), (587, 597, 598, 588), (584, 594, 595, 585), (580, 590, 592, 582), (588, 598, 599, 589), (586, 585, 595, 596), (639, 628, 621, 632), (611, 610, 609, 601), (621, 613, 617, 624), (622, 615, 618, 625), (623, 616, 619, 626), (624, 617, 610, 627), (625, 618, 612, 628), (626, 619, 614, 629), (627, 610, 611, 620), (628, 612, 613, 621), (600, 601, 609, 608, 607, 606, 605, 604, 603, 602), (613, 612, 606, 607), (615, 614, 603, 604), (616, 611, 601, 600), (617, 613, 607, 608), (618, 615, 604, 605), (619, 616, 600, 602), (610, 617, 608, 609), (612, 618, 605, 606), (614, 619, 602, 603), (620, 611, 616, 623), (635, 638, 599, 598), (634, 637, 592, 590), (633, 636, 595, 594), (632, 635, 598, 597), (631, 634, 590, 591), (633, 630, 629, 622), (638, 627, 620, 631), (637, 630, 593, 592), (614, 615, 622, 629), (636, 639, 596, 595), (625, 628, 639, 636), (626, 629, 630, 637), (599, 638, 631, 591), (594, 593, 630, 633), (620, 623, 634, 631), (621, 624, 635, 632), (622, 625, 636, 633), (623, 626, 637, 634), (624, 627, 638, 635), (596, 639, 632, 597), (581, 591, 590, 580), (640, 641, 643, 642), (642, 643, 645, 644), (644, 645, 647, 646), (646, 647, 649, 648), (648, 649, 651, 650), (650, 651, 653, 652), (652, 653, 655, 654), (654, 655, 657, 656), (651, 649, 664, 665), (656, 657, 659, 658), (658, 659, 641, 640), (640, 642, 644, 646, 648, 650, 652, 654, 656, 658), (662, 660, 670, 672), (649, 647, 663, 664), (643, 641, 661, 660), (647, 645, 662, 663), (645, 643, 660, 662), (641, 659, 669, 661), (659, 657, 668, 669), (657, 655, 667, 668), (655, 653, 666, 667), (653, 651, 665, 666), (676, 675, 685, 686), (669, 668, 678, 679), (666, 665, 675, 676), (663, 662, 672, 673), (661, 669, 679, 671), (667, 666, 676, 677), (664, 663, 673, 674), (660, 661, 671, 670), (668, 667, 677, 678), (665, 664, 674, 675), (729, 718, 711, 722), (673, 672, 682, 683), (671, 679, 689, 681), (677, 676, 686, 687), (674, 673, 683, 684), (670, 671, 681, 680), (678, 677, 687, 688), (675, 674, 684, 685), (672, 670, 680, 682), (679, 678, 688, 689), (701, 700, 699, 691), (711, 703, 707, 714), (712, 705, 708, 715), (713, 706, 709, 716), (714, 707, 700, 717), (715, 708, 702, 718), (716, 709, 704, 719), (717, 700, 701, 710), (718, 702, 703, 711), (690, 691, 699, 698, 697, 696, 695, 694, 693, 692), (703, 702, 696, 697), (705, 704, 693, 694), (706, 701, 691, 690), (707, 703, 697, 698), (708, 705, 694, 695), (709, 706, 690, 692), (700, 707, 698, 699), (702, 708, 695, 696), (704, 709, 692, 693), (710, 701, 706, 713), (725, 728, 689, 688), (724, 727, 682, 680), (723, 726, 685, 684), (722, 725, 688, 687), (721, 724, 680, 681), (723, 720, 719, 712), (728, 717, 710, 721), (727, 720, 683, 682), (704, 705, 712, 719), (726, 729, 686, 685), (715, 718, 729, 726), (716, 719, 720, 727), (689, 728, 721, 681), (684, 683, 720, 723), (710, 713, 724, 721), (711, 714, 725, 722), (712, 715, 726, 723), (713, 716, 727, 724), (714, 717, 728, 725), (686, 729, 722, 687)])
me_cylinder.materials.append(mat_material_001)
me_cylinder.use_remesh_preserve_volume = False
me_cylinder.use_remesh_preserve_attributes = False
me_cylinder.use_mirror_vertex_groups = False
me_cylinder.update()

# ---- objects
ob_cylinder = bpy.data.objects.new('Cylinder', me_cylinder)

# ---- transforms, parenting, visibility, modifiers, constraints
ob_cylinder.location = (0.04306, 0.0, 3.058)
ob_cylinder.scale = (1.561, 1.561, 2.916)
ob_cylinder.lineart.crease_threshold = 0.0

# ---- collection membership
col_collection_1.objects.link(ob_cylinder)

# ---- scene / render settings (as saved in the file)
scene.frame_start = 1; scene.frame_end = 250; scene.frame_set(1)
scene.render.engine = 'CYCLES'
scene.render.resolution_percentage = 50
scene.render.dither_intensity = 0.0
scene.cycles.use_denoising = False
scene.cycles.samples = 128
scene.cycles.sampling_pattern = 'TABULATED_SOBOL'
scene.cycles.light_sampling_threshold = 0.0
scene.cycles.use_adaptive_sampling = False
scene.cycles.use_light_tree = False
scene.cycles.blur_glossy = 0.0
scene.cycles.sample_clamp_indirect = 0.0
scene.view_settings.view_transform = 'Standard'
bpy.context.view_layer.update()

# ---- added for rendering (the .blend has no active camera and no usable light): camera, sun
cam_auto = bpy.data.cameras.new('AutoCamera')
cam_auto.lens = 50.0
cam_auto.sensor_width = 36.0
cam_auto.clip_end = 1000.0
ob_auto_camera = bpy.data.objects.new('AutoCamera', cam_auto)
scene.collection.objects.link(ob_auto_camera)
ob_auto_camera.location = (15.2064, -17.9874, 18.8272)
ob_auto_camera.rotation_euler = (1.09748, -7.21219e-08, 0.694738)
scene.camera = ob_auto_camera
light_auto_sun = bpy.data.lights.new('AutoSun', 'SUN')
light_auto_sun.energy = 3.0
light_auto_sun.angle = 0.0523599
ob_auto_sun = bpy.data.objects.new('AutoSun', light_auto_sun)
scene.collection.objects.link(ob_auto_sun)
ob_auto_sun.rotation_euler = (0.872665, 0.174533, 0.523599)
bpy.context.view_layer.update()
